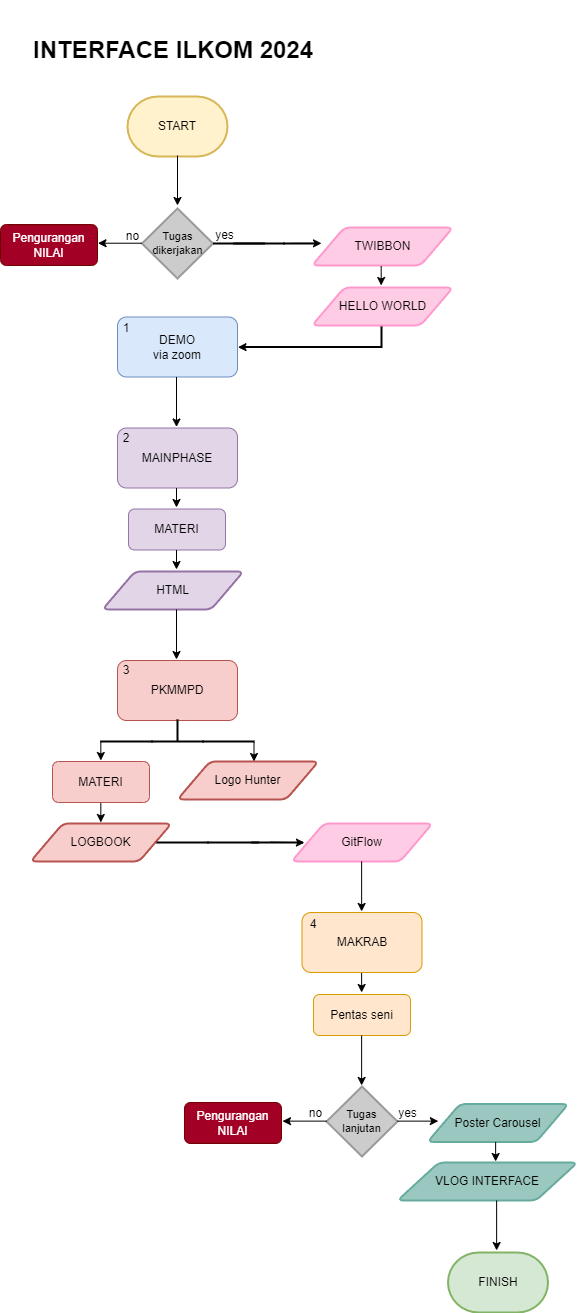

The diagram above was exported from draw.io. Its source (the exported page's mxGraphModel, read from the mxfile embedded in the PNG):
<mxGraphModel dx="1034" dy="508" grid="1" gridSize="10" guides="1" tooltips="1" connect="1" arrows="1" fold="1" page="1" pageScale="1" pageWidth="827" pageHeight="1169" math="0" shadow="0">
  <root>
    <mxCell id="0" />
    <mxCell id="1" parent="0" />
    <mxCell id="6lVrs3k--Fjp3xalkkWx-2" value="START" style="strokeWidth=2;html=1;shape=mxgraph.flowchart.terminator;whiteSpace=wrap;fillColor=#fff2cc;strokeColor=#d6b656;" parent="1" vertex="1">
      <mxGeometry x="364" y="98" width="100" height="60" as="geometry" />
    </mxCell>
    <mxCell id="6lVrs3k--Fjp3xalkkWx-11" value="MAINPHASE" style="rounded=1;whiteSpace=wrap;html=1;fillColor=#e1d5e7;strokeColor=#9673a6;" parent="1" vertex="1">
      <mxGeometry x="354" y="429.5" width="120" height="60" as="geometry" />
    </mxCell>
    <mxCell id="6lVrs3k--Fjp3xalkkWx-12" value="PKMMPD" style="rounded=1;whiteSpace=wrap;html=1;fillColor=#f8cecc;strokeColor=#b85450;" parent="1" vertex="1">
      <mxGeometry x="354" y="662" width="120" height="60" as="geometry" />
    </mxCell>
    <mxCell id="6lVrs3k--Fjp3xalkkWx-17" value="MAKRAB" style="rounded=1;whiteSpace=wrap;html=1;fillColor=#ffe6cc;strokeColor=#d79b00;" parent="1" vertex="1">
      <mxGeometry x="538.5" y="914" width="120" height="60" as="geometry" />
    </mxCell>
    <mxCell id="6lVrs3k--Fjp3xalkkWx-33" value="TWIBBON" style="shape=parallelogram;html=1;strokeWidth=2;perimeter=parallelogramPerimeter;whiteSpace=wrap;rounded=1;arcSize=12;size=0.23;fillColor=#FFCCE6;strokeColor=#FF99CC;direction=west;" parent="1" vertex="1">
      <mxGeometry x="548.5" y="229" width="141" height="38" as="geometry" />
    </mxCell>
    <mxCell id="6lVrs3k--Fjp3xalkkWx-34" value="" style="endArrow=classic;html=1;rounded=0;" parent="1" edge="1">
      <mxGeometry width="50" height="50" relative="1" as="geometry">
        <mxPoint x="337.33" y="742.5" as="sourcePoint" />
        <mxPoint x="337.3299999999999" y="762" as="targetPoint" />
      </mxGeometry>
    </mxCell>
    <mxCell id="6lVrs3k--Fjp3xalkkWx-35" value="FINISH" style="strokeWidth=2;html=1;shape=mxgraph.flowchart.terminator;whiteSpace=wrap;fillColor=#d5e8d4;strokeColor=#82b366;" parent="1" vertex="1">
      <mxGeometry x="684.5" y="1254" width="100" height="60" as="geometry" />
    </mxCell>
    <mxCell id="6lVrs3k--Fjp3xalkkWx-60" value="" style="endArrow=classic;html=1;rounded=0;" parent="1" edge="1">
      <mxGeometry width="50" height="50" relative="1" as="geometry">
        <mxPoint x="414" y="157" as="sourcePoint" />
        <mxPoint x="414" y="207" as="targetPoint" />
      </mxGeometry>
    </mxCell>
    <mxCell id="6lVrs3k--Fjp3xalkkWx-62" value="&lt;font style=&quot;font-size: 11px;&quot; color=&quot;#000000&quot;&gt;Tugas&lt;/font&gt;&lt;div&gt;&lt;font color=&quot;#000000&quot;&gt;dikerjakan&lt;/font&gt;&lt;/div&gt;" style="strokeWidth=2;html=1;shape=mxgraph.flowchart.decision;whiteSpace=wrap;fillColor=#CCCCCC;fontColor=#ffffff;strokeColor=#999999;fontSize=11;" parent="1" vertex="1">
      <mxGeometry x="378.5" y="210" width="71" height="70" as="geometry" />
    </mxCell>
    <mxCell id="6lVrs3k--Fjp3xalkkWx-65" value="yes" style="text;html=1;align=center;verticalAlign=middle;resizable=0;points=[];autosize=1;strokeColor=none;fillColor=none;fontSize=12;" parent="1" vertex="1">
      <mxGeometry x="440.5" y="222" width="40" height="30" as="geometry" />
    </mxCell>
    <mxCell id="6lVrs3k--Fjp3xalkkWx-89" value="HELLO WORLD" style="shape=parallelogram;html=1;strokeWidth=2;perimeter=parallelogramPerimeter;whiteSpace=wrap;rounded=1;arcSize=12;size=0.23;fillColor=#FFCCE6;strokeColor=#FF99CC;" parent="1" vertex="1">
      <mxGeometry x="548.5" y="289" width="141" height="38" as="geometry" />
    </mxCell>
    <mxCell id="6lVrs3k--Fjp3xalkkWx-91" value="GitFlow" style="shape=parallelogram;html=1;strokeWidth=2;perimeter=parallelogramPerimeter;whiteSpace=wrap;rounded=1;arcSize=12;size=0.23;fillColor=#FFCCE6;strokeColor=#FF99CC;" parent="1" vertex="1">
      <mxGeometry x="528" y="825" width="141" height="38" as="geometry" />
    </mxCell>
    <mxCell id="6lVrs3k--Fjp3xalkkWx-102" value="Poster Carousel" style="shape=parallelogram;html=1;strokeWidth=2;perimeter=parallelogramPerimeter;whiteSpace=wrap;rounded=1;arcSize=12;size=0.23;fillColor=#9AC7BF;strokeColor=#67AB9F;" parent="1" vertex="1">
      <mxGeometry x="664" y="1105.5" width="141" height="38" as="geometry" />
    </mxCell>
    <mxCell id="6lVrs3k--Fjp3xalkkWx-103" value="VLOG INTERFACE" style="shape=parallelogram;html=1;strokeWidth=2;perimeter=parallelogramPerimeter;whiteSpace=wrap;rounded=1;arcSize=12;size=0.23;fillColor=#9AC7BF;strokeColor=#67AB9F;" parent="1" vertex="1">
      <mxGeometry x="634" y="1164" width="180" height="38" as="geometry" />
    </mxCell>
    <mxCell id="6lVrs3k--Fjp3xalkkWx-114" value="HTML" style="shape=parallelogram;html=1;strokeWidth=2;perimeter=parallelogramPerimeter;whiteSpace=wrap;rounded=1;arcSize=12;size=0.23;fillColor=#e1d5e7;strokeColor=#9673a6;direction=west;" parent="1" vertex="1">
      <mxGeometry x="339" y="573" width="141" height="38" as="geometry" />
    </mxCell>
    <mxCell id="6lVrs3k--Fjp3xalkkWx-120" value="" style="endArrow=classic;html=1;rounded=0;" parent="1" edge="1">
      <mxGeometry width="50" height="50" relative="1" as="geometry">
        <mxPoint x="528" y="244.84000000000003" as="sourcePoint" />
        <mxPoint x="558" y="244.84000000000003" as="targetPoint" />
      </mxGeometry>
    </mxCell>
    <mxCell id="6lVrs3k--Fjp3xalkkWx-130" value="MATERI" style="rounded=1;whiteSpace=wrap;html=1;fillColor=#f8cecc;strokeColor=#b85450;" parent="1" vertex="1">
      <mxGeometry x="289" y="763" width="97" height="41" as="geometry" />
    </mxCell>
    <mxCell id="hOJYRtDORyFRl6spzssq-2" value="&lt;h1&gt;INTERFACE ILKOM 2024&lt;/h1&gt;" style="text;html=1;align=center;verticalAlign=middle;whiteSpace=wrap;rounded=0;" parent="1" vertex="1">
      <mxGeometry x="250" y="2" width="320" height="100" as="geometry" />
    </mxCell>
    <mxCell id="hOJYRtDORyFRl6spzssq-3" value="Pentas seni" style="rounded=1;whiteSpace=wrap;html=1;fillColor=#ffe6cc;strokeColor=#d79b00;" parent="1" vertex="1">
      <mxGeometry x="550" y="996" width="97" height="41" as="geometry" />
    </mxCell>
    <mxCell id="6lVrs3k--Fjp3xalkkWx-10" value="DEMO&lt;div&gt;via zoom&lt;/div&gt;" style="rounded=1;whiteSpace=wrap;html=1;fillColor=#dae8fc;strokeColor=#6c8ebf;" parent="1" vertex="1">
      <mxGeometry x="354" y="318.5" width="120" height="60" as="geometry" />
    </mxCell>
    <mxCell id="GSp-RYTcXvdOouVsU-Il-23" value="" style="endArrow=classic;html=1;rounded=0;" parent="1" edge="1">
      <mxGeometry width="50" height="50" relative="1" as="geometry">
        <mxPoint x="598.13" y="863" as="sourcePoint" />
        <mxPoint x="598.13" y="913" as="targetPoint" />
      </mxGeometry>
    </mxCell>
    <mxCell id="GSp-RYTcXvdOouVsU-Il-30" value="" style="line;strokeWidth=2;html=1;direction=east;" parent="1" vertex="1">
      <mxGeometry x="449.5" y="240" width="52" height="10" as="geometry" />
    </mxCell>
    <mxCell id="GSp-RYTcXvdOouVsU-Il-31" value="" style="line;strokeWidth=2;html=1;direction=east;" parent="1" vertex="1">
      <mxGeometry x="520" y="240" width="31" height="10" as="geometry" />
    </mxCell>
    <mxCell id="GSp-RYTcXvdOouVsU-Il-45" value="" style="line;strokeWidth=2;html=1;direction=west;" parent="1" vertex="1">
      <mxGeometry x="566" y="343.5" width="52" height="10" as="geometry" />
    </mxCell>
    <mxCell id="GSp-RYTcXvdOouVsU-Il-46" value="" style="line;strokeWidth=2;html=1;direction=west;" parent="1" vertex="1">
      <mxGeometry x="480" y="343.5" width="52" height="10" as="geometry" />
    </mxCell>
    <mxCell id="GSp-RYTcXvdOouVsU-Il-47" value="" style="endArrow=classic;html=1;rounded=0;" parent="1" edge="1">
      <mxGeometry width="50" height="50" relative="1" as="geometry">
        <mxPoint x="508.73" y="348.25" as="sourcePoint" />
        <mxPoint x="474.5" y="348.75" as="targetPoint" />
      </mxGeometry>
    </mxCell>
    <mxCell id="GSp-RYTcXvdOouVsU-Il-81" value="" style="endArrow=classic;html=1;rounded=0;" parent="1" edge="1">
      <mxGeometry width="50" height="50" relative="1" as="geometry">
        <mxPoint x="378.5" y="244.72" as="sourcePoint" />
        <mxPoint x="334.5" y="244.72" as="targetPoint" />
      </mxGeometry>
    </mxCell>
    <mxCell id="GSp-RYTcXvdOouVsU-Il-82" value="no" style="text;html=1;align=center;verticalAlign=middle;resizable=0;points=[];autosize=1;strokeColor=none;fillColor=none;fontSize=12;" parent="1" vertex="1">
      <mxGeometry x="349" y="223" width="40" height="30" as="geometry" />
    </mxCell>
    <mxCell id="GSp-RYTcXvdOouVsU-Il-86" value="Pengurangan&lt;div&gt;NILAI&lt;/div&gt;" style="rounded=1;whiteSpace=wrap;html=1;fillColor=#a20025;strokeColor=#6F0000;fontColor=#ffffff;" parent="1" vertex="1">
      <mxGeometry x="237" y="226" width="97" height="41" as="geometry" />
    </mxCell>
    <mxCell id="GSp-RYTcXvdOouVsU-Il-88" value="" style="line;strokeWidth=2;html=1;direction=east;" parent="1" vertex="1">
      <mxGeometry x="469.5" y="240" width="52" height="10" as="geometry" />
    </mxCell>
    <mxCell id="GSp-RYTcXvdOouVsU-Il-89" value="" style="endArrow=classic;html=1;rounded=0;" parent="1" edge="1">
      <mxGeometry width="50" height="50" relative="1" as="geometry">
        <mxPoint x="617.69" y="267.5" as="sourcePoint" />
        <mxPoint x="617.6899999999999" y="287" as="targetPoint" />
      </mxGeometry>
    </mxCell>
    <mxCell id="GSp-RYTcXvdOouVsU-Il-93" value="" style="endArrow=classic;html=1;rounded=0;" parent="1" edge="1">
      <mxGeometry width="50" height="50" relative="1" as="geometry">
        <mxPoint x="507.0800000000001" y="843.67" as="sourcePoint" />
        <mxPoint x="540.9100000000001" y="844.17" as="targetPoint" />
      </mxGeometry>
    </mxCell>
    <mxCell id="GSp-RYTcXvdOouVsU-Il-95" value="" style="line;strokeWidth=2;html=1;direction=north;" parent="1" vertex="1">
      <mxGeometry x="613" y="328" width="10" height="21.5" as="geometry" />
    </mxCell>
    <mxCell id="GSp-RYTcXvdOouVsU-Il-96" value="" style="line;strokeWidth=2;html=1;direction=west;" parent="1" vertex="1">
      <mxGeometry x="525.5" y="343.5" width="52" height="10" as="geometry" />
    </mxCell>
    <mxCell id="GSp-RYTcXvdOouVsU-Il-98" value="" style="endArrow=classic;html=1;rounded=0;" parent="1" edge="1">
      <mxGeometry width="50" height="50" relative="1" as="geometry">
        <mxPoint x="413" y="378.5" as="sourcePoint" />
        <mxPoint x="413" y="428.5" as="targetPoint" />
      </mxGeometry>
    </mxCell>
    <mxCell id="GSp-RYTcXvdOouVsU-Il-99" value="" style="endArrow=classic;html=1;rounded=0;" parent="1" edge="1">
      <mxGeometry width="50" height="50" relative="1" as="geometry">
        <mxPoint x="413" y="611" as="sourcePoint" />
        <mxPoint x="413" y="661" as="targetPoint" />
      </mxGeometry>
    </mxCell>
    <mxCell id="GSp-RYTcXvdOouVsU-Il-100" value="" style="endArrow=classic;html=1;rounded=0;" parent="1" edge="1">
      <mxGeometry width="50" height="50" relative="1" as="geometry">
        <mxPoint x="413" y="489.5" as="sourcePoint" />
        <mxPoint x="412.99999999999994" y="509" as="targetPoint" />
      </mxGeometry>
    </mxCell>
    <mxCell id="GSp-RYTcXvdOouVsU-Il-102" value="MATERI" style="rounded=1;whiteSpace=wrap;html=1;fillColor=#e1d5e7;strokeColor=#9673a6;" parent="1" vertex="1">
      <mxGeometry x="365" y="510.5" width="97" height="41" as="geometry" />
    </mxCell>
    <mxCell id="GSp-RYTcXvdOouVsU-Il-104" value="" style="endArrow=classic;html=1;rounded=0;" parent="1" edge="1">
      <mxGeometry width="50" height="50" relative="1" as="geometry">
        <mxPoint x="413" y="551.5" as="sourcePoint" />
        <mxPoint x="412.99999999999994" y="571" as="targetPoint" />
      </mxGeometry>
    </mxCell>
    <mxCell id="GSp-RYTcXvdOouVsU-Il-106" value="LOGBOOK" style="shape=parallelogram;html=1;strokeWidth=2;perimeter=parallelogramPerimeter;whiteSpace=wrap;rounded=1;arcSize=12;size=0.23;fillColor=#f8cecc;strokeColor=#b85450;direction=west;" parent="1" vertex="1">
      <mxGeometry x="267" y="825" width="141" height="38" as="geometry" />
    </mxCell>
    <mxCell id="GSp-RYTcXvdOouVsU-Il-107" value="" style="endArrow=classic;html=1;rounded=0;" parent="1" edge="1">
      <mxGeometry width="50" height="50" relative="1" as="geometry">
        <mxPoint x="490.5" y="743.5" as="sourcePoint" />
        <mxPoint x="490.49999999999994" y="763" as="targetPoint" />
      </mxGeometry>
    </mxCell>
    <mxCell id="GSp-RYTcXvdOouVsU-Il-109" value="" style="line;strokeWidth=2;html=1;direction=west;" parent="1" vertex="1">
      <mxGeometry x="388" y="738" width="52" height="10" as="geometry" />
    </mxCell>
    <mxCell id="GSp-RYTcXvdOouVsU-Il-110" value="" style="line;strokeWidth=2;html=1;direction=west;" parent="1" vertex="1">
      <mxGeometry x="439" y="738" width="52" height="10" as="geometry" />
    </mxCell>
    <mxCell id="GSp-RYTcXvdOouVsU-Il-111" value="" style="line;strokeWidth=2;html=1;direction=west;" parent="1" vertex="1">
      <mxGeometry x="337" y="738" width="52" height="10" as="geometry" />
    </mxCell>
    <mxCell id="GSp-RYTcXvdOouVsU-Il-113" value="" style="endArrow=classic;html=1;rounded=0;" parent="1" edge="1">
      <mxGeometry width="50" height="50" relative="1" as="geometry">
        <mxPoint x="337.33" y="804.5" as="sourcePoint" />
        <mxPoint x="337.3299999999999" y="824" as="targetPoint" />
      </mxGeometry>
    </mxCell>
    <mxCell id="GSp-RYTcXvdOouVsU-Il-114" value="Logo Hunter" style="shape=parallelogram;html=1;strokeWidth=2;perimeter=parallelogramPerimeter;whiteSpace=wrap;rounded=1;arcSize=12;size=0.23;fillColor=#f8cecc;strokeColor=#b85450;direction=west;" parent="1" vertex="1">
      <mxGeometry x="414" y="763" width="141" height="38" as="geometry" />
    </mxCell>
    <mxCell id="GSp-RYTcXvdOouVsU-Il-116" value="" style="line;strokeWidth=2;html=1;direction=north;" parent="1" vertex="1">
      <mxGeometry x="409" y="721" width="10" height="21.5" as="geometry" />
    </mxCell>
    <mxCell id="GSp-RYTcXvdOouVsU-Il-117" value="" style="endArrow=classic;html=1;rounded=0;" parent="1" edge="1">
      <mxGeometry width="50" height="50" relative="1" as="geometry">
        <mxPoint x="598.13" y="974.5" as="sourcePoint" />
        <mxPoint x="598.13" y="994" as="targetPoint" />
      </mxGeometry>
    </mxCell>
    <mxCell id="GSp-RYTcXvdOouVsU-Il-118" value="" style="endArrow=classic;html=1;rounded=0;" parent="1" edge="1">
      <mxGeometry width="50" height="50" relative="1" as="geometry">
        <mxPoint x="598.13" y="1037" as="sourcePoint" />
        <mxPoint x="598.13" y="1087" as="targetPoint" />
      </mxGeometry>
    </mxCell>
    <mxCell id="GSp-RYTcXvdOouVsU-Il-119" value="&lt;font color=&quot;#000000&quot;&gt;Tugas&lt;/font&gt;&lt;div&gt;&lt;font color=&quot;#000000&quot;&gt;lanjutan&lt;/font&gt;&lt;/div&gt;" style="strokeWidth=2;html=1;shape=mxgraph.flowchart.decision;whiteSpace=wrap;fillColor=#CCCCCC;fontColor=#ffffff;strokeColor=#999999;fontSize=11;" parent="1" vertex="1">
      <mxGeometry x="563" y="1088" width="71" height="70" as="geometry" />
    </mxCell>
    <mxCell id="GSp-RYTcXvdOouVsU-Il-120" value="" style="endArrow=classic;html=1;rounded=0;" parent="1" edge="1">
      <mxGeometry width="50" height="50" relative="1" as="geometry">
        <mxPoint x="563" y="1122.63" as="sourcePoint" />
        <mxPoint x="519" y="1122.63" as="targetPoint" />
      </mxGeometry>
    </mxCell>
    <mxCell id="GSp-RYTcXvdOouVsU-Il-121" value="Pengurangan&lt;div&gt;NILAI&lt;/div&gt;" style="rounded=1;whiteSpace=wrap;html=1;fillColor=#a20025;strokeColor=#6F0000;fontColor=#ffffff;" parent="1" vertex="1">
      <mxGeometry x="421" y="1104" width="97" height="41" as="geometry" />
    </mxCell>
    <mxCell id="GSp-RYTcXvdOouVsU-Il-122" value="no" style="text;html=1;align=center;verticalAlign=middle;resizable=0;points=[];autosize=1;strokeColor=none;fillColor=none;fontSize=12;" parent="1" vertex="1">
      <mxGeometry x="532" y="1100" width="40" height="30" as="geometry" />
    </mxCell>
    <mxCell id="GSp-RYTcXvdOouVsU-Il-123" value="" style="endArrow=classic;html=1;rounded=0;" parent="1" edge="1">
      <mxGeometry width="50" height="50" relative="1" as="geometry">
        <mxPoint x="634" y="1122.63" as="sourcePoint" />
        <mxPoint x="674.83" y="1122.63" as="targetPoint" />
      </mxGeometry>
    </mxCell>
    <mxCell id="GSp-RYTcXvdOouVsU-Il-124" value="yes" style="text;html=1;align=center;verticalAlign=middle;resizable=0;points=[];autosize=1;strokeColor=none;fillColor=none;fontSize=12;" parent="1" vertex="1">
      <mxGeometry x="624" y="1100" width="40" height="30" as="geometry" />
    </mxCell>
    <mxCell id="GSp-RYTcXvdOouVsU-Il-125" value="" style="endArrow=classic;html=1;rounded=0;" parent="1" edge="1">
      <mxGeometry width="50" height="50" relative="1" as="geometry">
        <mxPoint x="732.13" y="1143.5" as="sourcePoint" />
        <mxPoint x="732.13" y="1163" as="targetPoint" />
      </mxGeometry>
    </mxCell>
    <mxCell id="GSp-RYTcXvdOouVsU-Il-126" value="" style="endArrow=classic;html=1;rounded=0;" parent="1" edge="1">
      <mxGeometry width="50" height="50" relative="1" as="geometry">
        <mxPoint x="733.13" y="1202" as="sourcePoint" />
        <mxPoint x="733.13" y="1252" as="targetPoint" />
      </mxGeometry>
    </mxCell>
    <mxCell id="GSp-RYTcXvdOouVsU-Il-128" value="1" style="text;html=1;align=center;verticalAlign=middle;whiteSpace=wrap;rounded=0;" parent="1" vertex="1">
      <mxGeometry x="333" y="314.5" width="60" height="30" as="geometry" />
    </mxCell>
    <mxCell id="GSp-RYTcXvdOouVsU-Il-129" value="2" style="text;html=1;align=center;verticalAlign=middle;whiteSpace=wrap;rounded=0;" parent="1" vertex="1">
      <mxGeometry x="333" y="424.5" width="60" height="30" as="geometry" />
    </mxCell>
    <mxCell id="GSp-RYTcXvdOouVsU-Il-130" value="3" style="text;html=1;align=center;verticalAlign=middle;whiteSpace=wrap;rounded=0;" parent="1" vertex="1">
      <mxGeometry x="333" y="657" width="60" height="30" as="geometry" />
    </mxCell>
    <mxCell id="GSp-RYTcXvdOouVsU-Il-131" value="4" style="text;html=1;align=center;verticalAlign=middle;whiteSpace=wrap;rounded=0;" parent="1" vertex="1">
      <mxGeometry x="520" y="911" width="60" height="30" as="geometry" />
    </mxCell>
    <mxCell id="GSp-RYTcXvdOouVsU-Il-132" value="" style="line;strokeWidth=2;html=1;direction=west;" parent="1" vertex="1">
      <mxGeometry x="393" y="839" width="52" height="10" as="geometry" />
    </mxCell>
    <mxCell id="GSp-RYTcXvdOouVsU-Il-133" value="" style="line;strokeWidth=2;html=1;direction=west;" parent="1" vertex="1">
      <mxGeometry x="443.5" y="839" width="52" height="10" as="geometry" />
    </mxCell>
    <mxCell id="GSp-RYTcXvdOouVsU-Il-134" value="" style="line;strokeWidth=2;html=1;direction=west;" parent="1" vertex="1">
      <mxGeometry x="487.5" y="839" width="52" height="10" as="geometry" />
    </mxCell>
  </root>
</mxGraphModel>